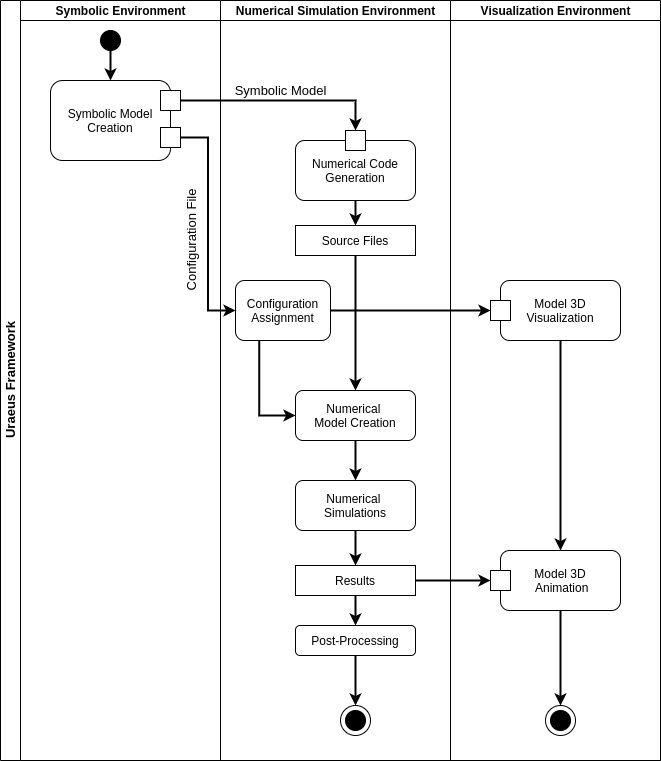

The diagram above was exported from draw.io. Its source (the exported page's mxGraphModel, read from the mxfile embedded in the PNG):
<mxGraphModel dx="821" dy="504" grid="1" gridSize="10" guides="1" tooltips="1" connect="1" arrows="1" fold="1" page="1" pageScale="1" pageWidth="850" pageHeight="1100" math="0" shadow="0">
  <root>
    <mxCell id="0" />
    <mxCell id="1" parent="0" />
    <mxCell id="2" value="Uraeus Framework" style="swimlane;html=1;childLayout=stackLayout;resizeParent=1;resizeParentMax=0;startSize=20;horizontal=0;horizontalStack=1;fontSize=13;align=center;" vertex="1" parent="1">
      <mxGeometry x="120" y="80" width="660" height="760" as="geometry">
        <mxRectangle x="110" y="670" width="30" height="50" as="alternateBounds" />
      </mxGeometry>
    </mxCell>
    <mxCell id="3" value="Symbolic Environment" style="swimlane;html=1;startSize=20;" vertex="1" parent="2">
      <mxGeometry x="20" width="200" height="760" as="geometry">
        <mxRectangle x="20" width="30" height="480" as="alternateBounds" />
      </mxGeometry>
    </mxCell>
    <mxCell id="4" style="edgeStyle=none;rounded=0;orthogonalLoop=1;jettySize=auto;html=1;strokeWidth=2;fontSize=13;" edge="1" parent="3" source="5" target="7">
      <mxGeometry relative="1" as="geometry" />
    </mxCell>
    <mxCell id="5" value="" style="ellipse;whiteSpace=wrap;html=1;aspect=fixed;fontSize=14;align=left;labelBackgroundColor=#000000;fillColor=#000000;rotation=-90;" vertex="1" parent="3">
      <mxGeometry x="80" y="30" width="20" height="20" as="geometry" />
    </mxCell>
    <mxCell id="6" value="" style="group" vertex="1" connectable="0" parent="3">
      <mxGeometry x="30" y="80" width="130" height="80" as="geometry" />
    </mxCell>
    <mxCell id="7" value="Symbolic Model Creation" style="rounded=1;whiteSpace=wrap;html=1;" vertex="1" parent="6">
      <mxGeometry width="120" height="80" as="geometry" />
    </mxCell>
    <mxCell id="8" value="" style="html=1;fontSize=13;align=center;" vertex="1" parent="6">
      <mxGeometry x="110" y="47" width="20" height="20" as="geometry" />
    </mxCell>
    <mxCell id="9" value="" style="html=1;fontSize=13;align=center;" vertex="1" parent="6">
      <mxGeometry x="110" y="10" width="20" height="20" as="geometry" />
    </mxCell>
    <mxCell id="10" value="Symbolic Model" style="edgeStyle=orthogonalEdgeStyle;rounded=0;orthogonalLoop=1;jettySize=auto;html=1;strokeWidth=2;fontSize=13;exitX=1;exitY=0.5;exitDx=0;exitDy=0;entryX=0.5;entryY=0;entryDx=0;entryDy=0;" edge="1" parent="2" source="9" target="24">
      <mxGeometry x="-0.027" y="10" relative="1" as="geometry">
        <mxPoint x="200" y="100" as="sourcePoint" />
        <mxPoint x="355" y="130" as="targetPoint" />
        <mxPoint as="offset" />
      </mxGeometry>
    </mxCell>
    <mxCell id="11" value="Configuration File" style="edgeStyle=orthogonalEdgeStyle;rounded=0;orthogonalLoop=1;jettySize=auto;html=1;entryX=0;entryY=0.5;entryDx=0;entryDy=0;strokeWidth=2;fontSize=13;exitX=1;exitY=0.5;exitDx=0;exitDy=0;horizontal=0;" edge="1" parent="2" source="8" target="17">
      <mxGeometry x="0.1447" y="-17" relative="1" as="geometry">
        <mxPoint y="1" as="offset" />
      </mxGeometry>
    </mxCell>
    <mxCell id="12" style="edgeStyle=orthogonalEdgeStyle;rounded=0;orthogonalLoop=1;jettySize=auto;html=1;entryX=0;entryY=0.5;entryDx=0;entryDy=0;strokeWidth=2;fontSize=13;" edge="1" parent="2" source="17" target="40">
      <mxGeometry relative="1" as="geometry" />
    </mxCell>
    <mxCell id="13" style="edgeStyle=orthogonalEdgeStyle;rounded=0;orthogonalLoop=1;jettySize=auto;html=1;entryX=0;entryY=0.5;entryDx=0;entryDy=0;strokeWidth=2;fontSize=13;" edge="1" parent="2" source="34" target="44">
      <mxGeometry relative="1" as="geometry" />
    </mxCell>
    <mxCell id="14" value="Numerical Simulation Environment" style="swimlane;html=1;startSize=20;" vertex="1" parent="2">
      <mxGeometry x="220" width="230" height="760" as="geometry" />
    </mxCell>
    <mxCell id="15" style="edgeStyle=none;rounded=0;orthogonalLoop=1;jettySize=auto;html=1;entryX=0.5;entryY=0;entryDx=0;entryDy=0;strokeWidth=2;fontSize=13;" edge="1" parent="14" source="23" target="21">
      <mxGeometry relative="1" as="geometry" />
    </mxCell>
    <mxCell id="16" style="edgeStyle=orthogonalEdgeStyle;rounded=0;orthogonalLoop=1;jettySize=auto;html=1;entryX=0;entryY=0.5;entryDx=0;entryDy=0;strokeWidth=2;fontSize=13;exitX=0.25;exitY=1;exitDx=0;exitDy=0;" edge="1" parent="14" source="17" target="20">
      <mxGeometry relative="1" as="geometry">
        <Array as="points">
          <mxPoint x="39" y="415" />
        </Array>
      </mxGeometry>
    </mxCell>
    <mxCell id="17" value="Configuration Assignment" style="rounded=1;whiteSpace=wrap;html=1;" vertex="1" parent="14">
      <mxGeometry x="15" y="280" width="95" height="60" as="geometry" />
    </mxCell>
    <mxCell id="18" style="edgeStyle=orthogonalEdgeStyle;rounded=0;orthogonalLoop=1;jettySize=auto;html=1;entryX=0.5;entryY=0;entryDx=0;entryDy=0;strokeWidth=2;fontSize=13;" edge="1" parent="14" source="21" target="20">
      <mxGeometry relative="1" as="geometry" />
    </mxCell>
    <mxCell id="19" style="edgeStyle=orthogonalEdgeStyle;rounded=0;orthogonalLoop=1;jettySize=auto;html=1;strokeWidth=2;fontSize=13;" edge="1" parent="14" source="20" target="36">
      <mxGeometry relative="1" as="geometry" />
    </mxCell>
    <mxCell id="20" value="Numerical&amp;nbsp;&lt;br&gt;Model Creation" style="rounded=1;whiteSpace=wrap;html=1;" vertex="1" parent="14">
      <mxGeometry x="75" y="390" width="120" height="50" as="geometry" />
    </mxCell>
    <mxCell id="21" value="Source&amp;nbsp;Files" style="rounded=0;whiteSpace=wrap;html=1;" vertex="1" parent="14">
      <mxGeometry x="75" y="225" width="120" height="30" as="geometry" />
    </mxCell>
    <mxCell id="22" value="" style="group" vertex="1" connectable="0" parent="14">
      <mxGeometry x="75" y="130" width="120" height="70" as="geometry" />
    </mxCell>
    <mxCell id="23" value="Numerical Code Generation" style="rounded=1;whiteSpace=wrap;html=1;" vertex="1" parent="22">
      <mxGeometry y="10" width="120" height="60" as="geometry" />
    </mxCell>
    <mxCell id="24" value="" style="html=1;fontSize=13;align=center;" vertex="1" parent="22">
      <mxGeometry x="50" width="20" height="20" as="geometry" />
    </mxCell>
    <mxCell id="25" style="edgeStyle=orthogonalEdgeStyle;rounded=0;orthogonalLoop=1;jettySize=auto;html=1;entryX=0.5;entryY=0;entryDx=0;entryDy=0;strokeWidth=2;fontSize=13;" edge="1" parent="14" source="36" target="34">
      <mxGeometry relative="1" as="geometry" />
    </mxCell>
    <mxCell id="26" style="edgeStyle=orthogonalEdgeStyle;rounded=0;orthogonalLoop=1;jettySize=auto;html=1;entryX=0.5;entryY=0;entryDx=0;entryDy=0;strokeWidth=2;fontSize=13;" edge="1" parent="14" source="35" target="32">
      <mxGeometry relative="1" as="geometry" />
    </mxCell>
    <mxCell id="27" style="edgeStyle=orthogonalEdgeStyle;rounded=0;orthogonalLoop=1;jettySize=auto;html=1;entryX=0.5;entryY=0;entryDx=0;entryDy=0;strokeWidth=2;fontSize=13;" edge="1" parent="14" source="34" target="35">
      <mxGeometry relative="1" as="geometry" />
    </mxCell>
    <mxCell id="28" value="" style="group" vertex="1" connectable="0" parent="14">
      <mxGeometry x="120" y="705" width="30" height="30" as="geometry" />
    </mxCell>
    <mxCell id="29" value="" style="group" vertex="1" connectable="0" parent="28">
      <mxGeometry width="30" height="30" as="geometry" />
    </mxCell>
    <mxCell id="30" value="" style="group" vertex="1" connectable="0" parent="29">
      <mxGeometry width="30" height="30" as="geometry" />
    </mxCell>
    <mxCell id="31" value="" style="group" vertex="1" connectable="0" parent="30">
      <mxGeometry width="30" height="30" as="geometry" />
    </mxCell>
    <mxCell id="32" value="" style="ellipse;whiteSpace=wrap;html=1;aspect=fixed;fontSize=13;align=center;" vertex="1" parent="31">
      <mxGeometry width="30" height="30" as="geometry" />
    </mxCell>
    <mxCell id="33" value="" style="ellipse;whiteSpace=wrap;html=1;aspect=fixed;fontSize=14;align=left;labelBackgroundColor=#000000;fillColor=#000000;rotation=-90;" vertex="1" parent="31">
      <mxGeometry x="5" y="5" width="20" height="20" as="geometry" />
    </mxCell>
    <mxCell id="34" value="Results" style="rounded=0;whiteSpace=wrap;html=1;" vertex="1" parent="14">
      <mxGeometry x="75" y="565" width="120" height="30" as="geometry" />
    </mxCell>
    <mxCell id="35" value="Post-Processing" style="rounded=1;whiteSpace=wrap;html=1;" vertex="1" parent="14">
      <mxGeometry x="75" y="625" width="120" height="30" as="geometry" />
    </mxCell>
    <mxCell id="36" value="Numerical &lt;br&gt;Simulations" style="rounded=1;whiteSpace=wrap;html=1;" vertex="1" parent="14">
      <mxGeometry x="75" y="480" width="120" height="50" as="geometry" />
    </mxCell>
    <mxCell id="37" value="Visualization Environment" style="swimlane;html=1;startSize=20;" vertex="1" parent="2">
      <mxGeometry x="450" width="210" height="760" as="geometry">
        <mxRectangle x="260" width="30" height="480" as="alternateBounds" />
      </mxGeometry>
    </mxCell>
    <mxCell id="38" value="" style="group" vertex="1" connectable="0" parent="37">
      <mxGeometry x="50" y="270" width="120" height="70" as="geometry" />
    </mxCell>
    <mxCell id="39" value="Model 3D Visualization" style="rounded=1;whiteSpace=wrap;html=1;" vertex="1" parent="38">
      <mxGeometry y="10" width="120" height="60" as="geometry" />
    </mxCell>
    <mxCell id="40" value="" style="html=1;fontSize=13;align=center;" vertex="1" parent="38">
      <mxGeometry x="-10" y="30" width="20" height="20" as="geometry" />
    </mxCell>
    <mxCell id="41" style="edgeStyle=orthogonalEdgeStyle;rounded=0;orthogonalLoop=1;jettySize=auto;html=1;entryX=0.5;entryY=0;entryDx=0;entryDy=0;strokeWidth=2;fontSize=13;" edge="1" parent="37" source="39" target="43">
      <mxGeometry relative="1" as="geometry" />
    </mxCell>
    <mxCell id="42" value="" style="group" vertex="1" connectable="0" parent="37">
      <mxGeometry x="50" y="455" width="120" height="70" as="geometry" />
    </mxCell>
    <mxCell id="43" value="Model 3D&lt;br&gt;&amp;nbsp;Animation" style="rounded=1;whiteSpace=wrap;html=1;" vertex="1" parent="42">
      <mxGeometry y="95" width="120" height="60" as="geometry" />
    </mxCell>
    <mxCell id="44" value="" style="html=1;fontSize=13;align=center;" vertex="1" parent="42">
      <mxGeometry x="-10" y="115" width="20" height="20" as="geometry" />
    </mxCell>
    <mxCell id="45" value="" style="group" vertex="1" connectable="0" parent="37">
      <mxGeometry x="95" y="705" width="30" height="30" as="geometry" />
    </mxCell>
    <mxCell id="46" value="" style="group" vertex="1" connectable="0" parent="45">
      <mxGeometry width="30" height="30" as="geometry" />
    </mxCell>
    <mxCell id="47" value="" style="group" vertex="1" connectable="0" parent="46">
      <mxGeometry width="30" height="30" as="geometry" />
    </mxCell>
    <mxCell id="48" value="" style="group" vertex="1" connectable="0" parent="47">
      <mxGeometry width="30" height="30" as="geometry" />
    </mxCell>
    <mxCell id="49" value="" style="ellipse;whiteSpace=wrap;html=1;aspect=fixed;fontSize=13;align=center;" vertex="1" parent="48">
      <mxGeometry width="30" height="30" as="geometry" />
    </mxCell>
    <mxCell id="50" value="" style="ellipse;whiteSpace=wrap;html=1;aspect=fixed;fontSize=14;align=left;labelBackgroundColor=#000000;fillColor=#000000;rotation=-90;" vertex="1" parent="48">
      <mxGeometry x="5" y="5" width="20" height="20" as="geometry" />
    </mxCell>
    <mxCell id="51" style="edgeStyle=orthogonalEdgeStyle;rounded=0;orthogonalLoop=1;jettySize=auto;html=1;entryX=0.5;entryY=0;entryDx=0;entryDy=0;strokeWidth=2;fontSize=13;" edge="1" parent="37" source="43" target="49">
      <mxGeometry relative="1" as="geometry" />
    </mxCell>
  </root>
</mxGraphModel>